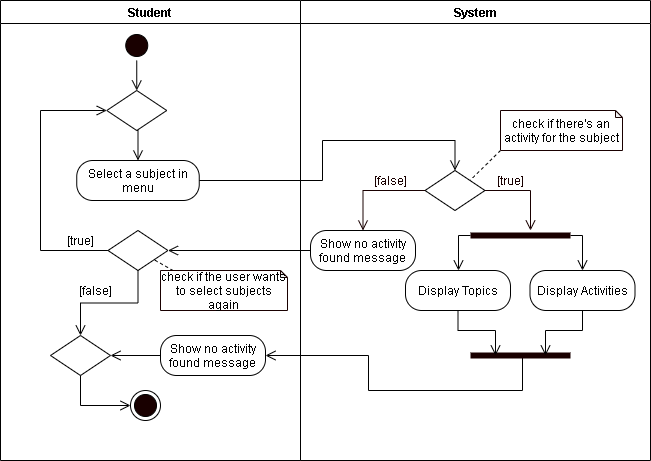

The diagram above was exported from draw.io. Its source (the exported page's mxGraphModel, read from the mxfile embedded in the PNG):
<mxGraphModel dx="926" dy="626" grid="1" gridSize="10" guides="1" tooltips="1" connect="1" arrows="1" fold="1" page="1" pageScale="1" pageWidth="850" pageHeight="1100" math="0" shadow="0">
  <root>
    <mxCell id="0" />
    <mxCell id="1" parent="0" />
    <mxCell id="m3-zhuv08cqBMnWeQSRP-1" value="Student" style="swimlane;startSize=23;" parent="1" vertex="1">
      <mxGeometry x="40" y="10" width="300" height="460" as="geometry" />
    </mxCell>
    <mxCell id="m3-zhuv08cqBMnWeQSRP-2" style="edgeStyle=orthogonalEdgeStyle;rounded=0;orthogonalLoop=1;jettySize=auto;html=1;exitX=0.5;exitY=1;exitDx=0;exitDy=0;entryX=0.5;entryY=0;entryDx=0;entryDy=0;endArrow=open;endFill=0;endSize=8;" parent="m3-zhuv08cqBMnWeQSRP-1" source="m3-zhuv08cqBMnWeQSRP-3" edge="1" target="m3-zhuv08cqBMnWeQSRP-9">
      <mxGeometry relative="1" as="geometry">
        <mxPoint x="136.25" y="110" as="targetPoint" />
      </mxGeometry>
    </mxCell>
    <mxCell id="m3-zhuv08cqBMnWeQSRP-3" value="" style="ellipse;html=1;shape=startState;fillColor=#190000;" parent="m3-zhuv08cqBMnWeQSRP-1" vertex="1">
      <mxGeometry x="121.25" y="30" width="30" height="30" as="geometry" />
    </mxCell>
    <mxCell id="m3-zhuv08cqBMnWeQSRP-6" value="Select a subject in menu" style="rounded=1;whiteSpace=wrap;html=1;arcSize=40;" parent="m3-zhuv08cqBMnWeQSRP-1" vertex="1">
      <mxGeometry x="76.25" y="160" width="122.5" height="40" as="geometry" />
    </mxCell>
    <mxCell id="m3-zhuv08cqBMnWeQSRP-8" style="edgeStyle=orthogonalEdgeStyle;rounded=0;orthogonalLoop=1;jettySize=auto;html=1;exitX=0.5;exitY=1;exitDx=0;exitDy=0;entryX=0.5;entryY=0;entryDx=0;entryDy=0;endArrow=open;endFill=0;endSize=8;" parent="m3-zhuv08cqBMnWeQSRP-1" source="m3-zhuv08cqBMnWeQSRP-9" target="m3-zhuv08cqBMnWeQSRP-6" edge="1">
      <mxGeometry relative="1" as="geometry" />
    </mxCell>
    <mxCell id="m3-zhuv08cqBMnWeQSRP-9" value="" style="rhombus;whiteSpace=wrap;html=1;" parent="m3-zhuv08cqBMnWeQSRP-1" vertex="1">
      <mxGeometry x="106.25" y="90" width="60" height="40" as="geometry" />
    </mxCell>
    <mxCell id="m3-zhuv08cqBMnWeQSRP-13" style="edgeStyle=orthogonalEdgeStyle;rounded=0;orthogonalLoop=1;jettySize=auto;html=1;exitX=0;exitY=0.5;exitDx=0;exitDy=0;entryX=0;entryY=0.5;entryDx=0;entryDy=0;endArrow=open;endFill=0;endSize=8;" parent="m3-zhuv08cqBMnWeQSRP-1" source="m3-zhuv08cqBMnWeQSRP-15" target="m3-zhuv08cqBMnWeQSRP-9" edge="1">
      <mxGeometry relative="1" as="geometry">
        <Array as="points">
          <mxPoint x="40" y="250" />
          <mxPoint x="40" y="110" />
        </Array>
      </mxGeometry>
    </mxCell>
    <mxCell id="m3-zhuv08cqBMnWeQSRP-15" value="" style="rhombus;whiteSpace=wrap;html=1;" parent="m3-zhuv08cqBMnWeQSRP-1" vertex="1">
      <mxGeometry x="107.49000000000001" y="230" width="60" height="40" as="geometry" />
    </mxCell>
    <mxCell id="m3-zhuv08cqBMnWeQSRP-16" value="[true]" style="text;html=1;align=center;verticalAlign=middle;resizable=0;points=[];autosize=1;strokeColor=none;" parent="m3-zhuv08cqBMnWeQSRP-1" vertex="1">
      <mxGeometry x="60" y="230" width="40" height="20" as="geometry" />
    </mxCell>
    <mxCell id="m3-zhuv08cqBMnWeQSRP-18" style="rounded=0;orthogonalLoop=1;jettySize=auto;html=1;exitX=0;exitY=0.5;exitDx=0;exitDy=0;exitPerimeter=0;endArrow=none;endFill=0;endSize=8;dashed=1;" parent="m3-zhuv08cqBMnWeQSRP-1" target="m3-zhuv08cqBMnWeQSRP-15" edge="1">
      <mxGeometry relative="1" as="geometry">
        <mxPoint x="198.75" y="285" as="sourcePoint" />
      </mxGeometry>
    </mxCell>
    <mxCell id="m3-zhuv08cqBMnWeQSRP-19" value="check if the user wants to select subjects again" style="shape=note;whiteSpace=wrap;html=1;backgroundOutline=1;darkOpacity=0.05;strokeColor=#190000;size=7;" parent="m3-zhuv08cqBMnWeQSRP-1" vertex="1">
      <mxGeometry x="160" y="270" width="127" height="40" as="geometry" />
    </mxCell>
    <mxCell id="L4JUY8mLhXnLWczYLnuo-8" style="edgeStyle=orthogonalEdgeStyle;rounded=0;orthogonalLoop=1;jettySize=auto;html=1;exitX=0;exitY=0.5;exitDx=0;exitDy=0;entryX=1;entryY=0.5;entryDx=0;entryDy=0;endArrow=open;endFill=0;endSize=8;" parent="m3-zhuv08cqBMnWeQSRP-1" source="L4JUY8mLhXnLWczYLnuo-5" target="L4JUY8mLhXnLWczYLnuo-6" edge="1">
      <mxGeometry relative="1" as="geometry" />
    </mxCell>
    <mxCell id="L4JUY8mLhXnLWczYLnuo-5" value="Show no activity found message" style="rounded=1;whiteSpace=wrap;html=1;arcSize=40;" parent="m3-zhuv08cqBMnWeQSRP-1" vertex="1">
      <mxGeometry x="160" y="335" width="105" height="40" as="geometry" />
    </mxCell>
    <mxCell id="L4JUY8mLhXnLWczYLnuo-6" value="" style="rhombus;whiteSpace=wrap;html=1;" parent="m3-zhuv08cqBMnWeQSRP-1" vertex="1">
      <mxGeometry x="50.00000000000001" y="335" width="60" height="40" as="geometry" />
    </mxCell>
    <mxCell id="m3-zhuv08cqBMnWeQSRP-52" style="edgeStyle=orthogonalEdgeStyle;rounded=0;orthogonalLoop=1;jettySize=auto;html=1;exitX=0.5;exitY=1;exitDx=0;exitDy=0;endArrow=open;endFill=0;endSize=8;entryX=0.5;entryY=0;entryDx=0;entryDy=0;" parent="m3-zhuv08cqBMnWeQSRP-1" source="m3-zhuv08cqBMnWeQSRP-15" target="L4JUY8mLhXnLWczYLnuo-6" edge="1">
      <mxGeometry relative="1" as="geometry">
        <mxPoint x="137.55172413793105" y="339.9999999999999" as="targetPoint" />
      </mxGeometry>
    </mxCell>
    <mxCell id="GKn5wGegRRHqDm7pzOaP-1" value="" style="ellipse;html=1;shape=endState;fillColor=#190000;" parent="m3-zhuv08cqBMnWeQSRP-1" vertex="1">
      <mxGeometry x="130" y="390" width="30" height="30" as="geometry" />
    </mxCell>
    <mxCell id="L4JUY8mLhXnLWczYLnuo-9" style="edgeStyle=orthogonalEdgeStyle;rounded=0;orthogonalLoop=1;jettySize=auto;html=1;exitX=0.5;exitY=1;exitDx=0;exitDy=0;endArrow=open;endFill=0;endSize=8;entryX=0;entryY=0.5;entryDx=0;entryDy=0;" parent="m3-zhuv08cqBMnWeQSRP-1" source="L4JUY8mLhXnLWczYLnuo-6" target="GKn5wGegRRHqDm7pzOaP-1" edge="1">
      <mxGeometry relative="1" as="geometry">
        <mxPoint x="100" y="410" as="targetPoint" />
      </mxGeometry>
    </mxCell>
    <mxCell id="m3-zhuv08cqBMnWeQSRP-20" value="System" style="swimlane;" parent="1" vertex="1">
      <mxGeometry x="340" y="10" width="350" height="460" as="geometry" />
    </mxCell>
    <mxCell id="m3-zhuv08cqBMnWeQSRP-22" value="" style="rhombus;whiteSpace=wrap;html=1;" parent="m3-zhuv08cqBMnWeQSRP-20" vertex="1">
      <mxGeometry x="124.5" y="170" width="60" height="40" as="geometry" />
    </mxCell>
    <mxCell id="m3-zhuv08cqBMnWeQSRP-24" value="&lt;font color=&quot;#190000&quot;&gt;[true]&lt;/font&gt;" style="text;html=1;align=center;verticalAlign=middle;resizable=0;points=[];autosize=1;strokeColor=none;fontColor=#FFFFFF;" parent="m3-zhuv08cqBMnWeQSRP-20" vertex="1">
      <mxGeometry x="189.5" y="170" width="40" height="20" as="geometry" />
    </mxCell>
    <mxCell id="m3-zhuv08cqBMnWeQSRP-25" value="&lt;font color=&quot;#190000&quot;&gt;[false]&lt;/font&gt;" style="text;html=1;align=center;verticalAlign=middle;resizable=0;points=[];autosize=1;strokeColor=none;fontColor=#FFFFFF;" parent="m3-zhuv08cqBMnWeQSRP-20" vertex="1">
      <mxGeometry x="65" y="170" width="50" height="20" as="geometry" />
    </mxCell>
    <mxCell id="m3-zhuv08cqBMnWeQSRP-26" value="Show no activity found message" style="rounded=1;whiteSpace=wrap;html=1;arcSize=40;" parent="m3-zhuv08cqBMnWeQSRP-20" vertex="1">
      <mxGeometry x="10" y="230" width="105" height="40" as="geometry" />
    </mxCell>
    <mxCell id="m3-zhuv08cqBMnWeQSRP-29" style="edgeStyle=orthogonalEdgeStyle;rounded=0;orthogonalLoop=1;jettySize=auto;html=1;exitX=0;exitY=0.5;exitDx=0;exitDy=0;fontColor=#FFFFFF;endArrow=open;endFill=0;endSize=8;strokeColor=#190000;entryX=0.5;entryY=0;entryDx=0;entryDy=0;" parent="m3-zhuv08cqBMnWeQSRP-20" source="m3-zhuv08cqBMnWeQSRP-22" target="m3-zhuv08cqBMnWeQSRP-26" edge="1">
      <mxGeometry relative="1" as="geometry">
        <mxPoint x="50" y="230" as="targetPoint" />
      </mxGeometry>
    </mxCell>
    <mxCell id="m3-zhuv08cqBMnWeQSRP-30" style="edgeStyle=orthogonalEdgeStyle;rounded=0;orthogonalLoop=1;jettySize=auto;html=1;exitX=1;exitY=0.5;exitDx=0;exitDy=0;fontColor=#FFFFFF;endArrow=open;endFill=0;endSize=8;strokeColor=#190000;" parent="m3-zhuv08cqBMnWeQSRP-20" source="m3-zhuv08cqBMnWeQSRP-22" edge="1">
      <mxGeometry relative="1" as="geometry">
        <mxPoint x="230" y="230" as="targetPoint" />
      </mxGeometry>
    </mxCell>
    <mxCell id="m3-zhuv08cqBMnWeQSRP-41" style="rounded=0;orthogonalLoop=1;jettySize=auto;html=1;exitX=0;exitY=1;exitDx=0;exitDy=0;exitPerimeter=0;entryX=1;entryY=0;entryDx=0;entryDy=0;endArrow=none;endFill=0;dashed=1;" parent="m3-zhuv08cqBMnWeQSRP-20" source="m3-zhuv08cqBMnWeQSRP-40" target="m3-zhuv08cqBMnWeQSRP-22" edge="1">
      <mxGeometry relative="1" as="geometry" />
    </mxCell>
    <mxCell id="m3-zhuv08cqBMnWeQSRP-40" value="check if there's an activity for the subject" style="shape=note;whiteSpace=wrap;html=1;backgroundOutline=1;darkOpacity=0.05;strokeColor=#190000;size=7;" parent="m3-zhuv08cqBMnWeQSRP-20" vertex="1">
      <mxGeometry x="200" y="110" width="122" height="40" as="geometry" />
    </mxCell>
    <mxCell id="m3-zhuv08cqBMnWeQSRP-46" style="edgeStyle=orthogonalEdgeStyle;rounded=0;orthogonalLoop=1;jettySize=auto;html=1;exitX=1;exitY=0.5;exitDx=0;exitDy=0;exitPerimeter=0;entryX=0.5;entryY=0;entryDx=0;entryDy=0;endArrow=open;endFill=0;endSize=8;" parent="m3-zhuv08cqBMnWeQSRP-20" source="m3-zhuv08cqBMnWeQSRP-42" target="m3-zhuv08cqBMnWeQSRP-45" edge="1">
      <mxGeometry relative="1" as="geometry" />
    </mxCell>
    <mxCell id="m3-zhuv08cqBMnWeQSRP-48" style="edgeStyle=orthogonalEdgeStyle;rounded=0;orthogonalLoop=1;jettySize=auto;html=1;exitX=0;exitY=0.5;exitDx=0;exitDy=0;exitPerimeter=0;endArrow=open;endFill=0;endSize=8;" parent="m3-zhuv08cqBMnWeQSRP-20" source="m3-zhuv08cqBMnWeQSRP-42" target="m3-zhuv08cqBMnWeQSRP-43" edge="1">
      <mxGeometry relative="1" as="geometry">
        <Array as="points">
          <mxPoint x="158" y="235" />
        </Array>
      </mxGeometry>
    </mxCell>
    <mxCell id="m3-zhuv08cqBMnWeQSRP-42" value="" style="shape=line;html=1;strokeWidth=6;strokeColor=#190000;" parent="m3-zhuv08cqBMnWeQSRP-20" vertex="1">
      <mxGeometry x="170" y="230" width="100" height="10" as="geometry" />
    </mxCell>
    <mxCell id="m3-zhuv08cqBMnWeQSRP-43" value="Display Topics" style="rounded=1;whiteSpace=wrap;html=1;arcSize=40;" parent="m3-zhuv08cqBMnWeQSRP-20" vertex="1">
      <mxGeometry x="105" y="270" width="105" height="40" as="geometry" />
    </mxCell>
    <mxCell id="m3-zhuv08cqBMnWeQSRP-45" value="Display Activities" style="rounded=1;whiteSpace=wrap;html=1;arcSize=40;" parent="m3-zhuv08cqBMnWeQSRP-20" vertex="1">
      <mxGeometry x="229.5" y="270" width="105" height="40" as="geometry" />
    </mxCell>
    <mxCell id="m3-zhuv08cqBMnWeQSRP-37" style="edgeStyle=orthogonalEdgeStyle;rounded=0;orthogonalLoop=1;jettySize=auto;html=1;exitX=0;exitY=0.5;exitDx=0;exitDy=0;entryX=1;entryY=0.5;entryDx=0;entryDy=0;endArrow=open;endFill=0;endSize=8;" parent="1" source="m3-zhuv08cqBMnWeQSRP-26" target="m3-zhuv08cqBMnWeQSRP-15" edge="1">
      <mxGeometry relative="1" as="geometry" />
    </mxCell>
    <mxCell id="m3-zhuv08cqBMnWeQSRP-38" value="[false]" style="text;html=1;align=center;verticalAlign=middle;resizable=0;points=[];autosize=1;strokeColor=none;" parent="1" vertex="1">
      <mxGeometry x="110" y="290" width="50" height="20" as="geometry" />
    </mxCell>
    <mxCell id="m3-zhuv08cqBMnWeQSRP-5" style="edgeStyle=orthogonalEdgeStyle;rounded=0;orthogonalLoop=1;jettySize=auto;html=1;exitX=1;exitY=0.5;exitDx=0;exitDy=0;entryX=0.5;entryY=0;entryDx=0;entryDy=0;endArrow=open;endFill=0;endSize=8;" parent="1" source="m3-zhuv08cqBMnWeQSRP-6" target="m3-zhuv08cqBMnWeQSRP-22" edge="1">
      <mxGeometry relative="1" as="geometry">
        <mxPoint x="470" y="200" as="targetPoint" />
        <Array as="points">
          <mxPoint x="362" y="190" />
          <mxPoint x="362" y="150" />
          <mxPoint x="495" y="150" />
        </Array>
      </mxGeometry>
    </mxCell>
    <mxCell id="L4JUY8mLhXnLWczYLnuo-7" style="edgeStyle=orthogonalEdgeStyle;rounded=0;orthogonalLoop=1;jettySize=auto;html=1;exitX=0.52;exitY=0.7;exitDx=0;exitDy=0;exitPerimeter=0;entryX=1;entryY=0.5;entryDx=0;entryDy=0;endArrow=open;endFill=0;endSize=8;" parent="1" source="m3-zhuv08cqBMnWeQSRP-47" target="L4JUY8mLhXnLWczYLnuo-5" edge="1">
      <mxGeometry relative="1" as="geometry">
        <Array as="points">
          <mxPoint x="562" y="400" />
          <mxPoint x="408" y="400" />
          <mxPoint x="408" y="365" />
        </Array>
      </mxGeometry>
    </mxCell>
    <mxCell id="m3-zhuv08cqBMnWeQSRP-47" value="" style="shape=line;html=1;strokeWidth=6;strokeColor=#190000;" parent="1" vertex="1">
      <mxGeometry x="510" y="360" width="100" height="10" as="geometry" />
    </mxCell>
    <mxCell id="m3-zhuv08cqBMnWeQSRP-49" style="edgeStyle=orthogonalEdgeStyle;rounded=0;orthogonalLoop=1;jettySize=auto;html=1;exitX=0.5;exitY=1;exitDx=0;exitDy=0;entryX=0.25;entryY=0.5;entryDx=0;entryDy=0;entryPerimeter=0;endArrow=open;endFill=0;endSize=8;" parent="1" source="m3-zhuv08cqBMnWeQSRP-43" target="m3-zhuv08cqBMnWeQSRP-47" edge="1">
      <mxGeometry relative="1" as="geometry" />
    </mxCell>
    <mxCell id="m3-zhuv08cqBMnWeQSRP-50" style="edgeStyle=orthogonalEdgeStyle;rounded=0;orthogonalLoop=1;jettySize=auto;html=1;exitX=0.5;exitY=1;exitDx=0;exitDy=0;entryX=0.75;entryY=0.5;entryDx=0;entryDy=0;entryPerimeter=0;endArrow=open;endFill=0;endSize=8;" parent="1" source="m3-zhuv08cqBMnWeQSRP-45" target="m3-zhuv08cqBMnWeQSRP-47" edge="1">
      <mxGeometry relative="1" as="geometry" />
    </mxCell>
  </root>
</mxGraphModel>